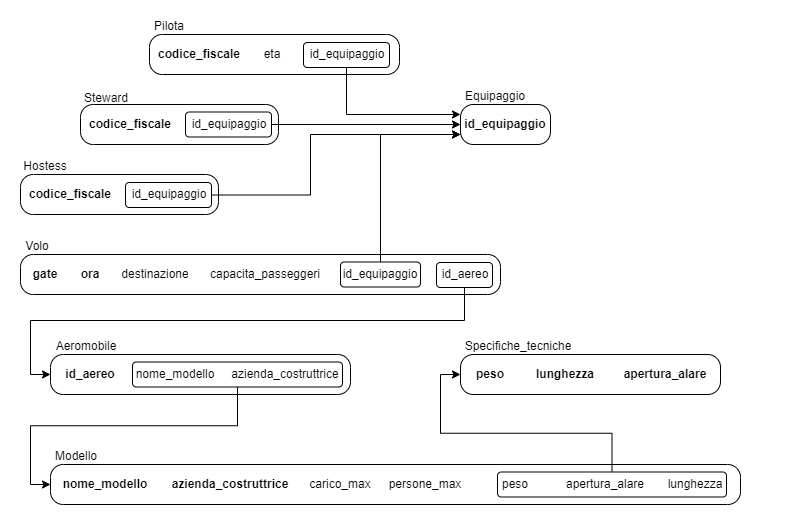

The diagram above was exported from draw.io. Its source (the exported page's mxGraphModel, read from the mxfile embedded in the PNG):
<mxGraphModel dx="1195" dy="615" grid="1" gridSize="10" guides="1" tooltips="1" connect="1" arrows="1" fold="1" page="1" pageScale="1" pageWidth="827" pageHeight="1169" math="0" shadow="0">
  <root>
    <mxCell id="0" />
    <mxCell id="1" parent="0" />
    <mxCell id="r69WTdjhAFQwcYdgb4-z-58" value="" style="group" parent="1" connectable="0" vertex="1">
      <mxGeometry x="289" y="390" width="250" height="64" as="geometry" />
    </mxCell>
    <mxCell id="r69WTdjhAFQwcYdgb4-z-33" value="" style="childLayout=tableLayout;recursiveResize=0;shadow=0;fillColor=none;strokeColor=#000000;rounded=1;arcSize=32;" parent="r69WTdjhAFQwcYdgb4-z-58" vertex="1">
      <mxGeometry y="24" width="250" height="40" as="geometry" />
    </mxCell>
    <mxCell id="r69WTdjhAFQwcYdgb4-z-34" value="" style="shape=tableRow;horizontal=0;startSize=0;swimlaneHead=0;swimlaneBody=0;top=0;left=0;bottom=0;right=0;dropTarget=0;collapsible=0;recursiveResize=0;expand=0;fontStyle=0;fillColor=none;" parent="r69WTdjhAFQwcYdgb4-z-33" vertex="1">
      <mxGeometry width="250" height="40" as="geometry" />
    </mxCell>
    <mxCell id="r69WTdjhAFQwcYdgb4-z-35" value="&lt;b&gt;codice_fiscale&lt;/b&gt;" style="connectable=0;recursiveResize=0;strokeColor=none;fillColor=none;align=center;whiteSpace=wrap;html=1;" parent="r69WTdjhAFQwcYdgb4-z-34" vertex="1">
      <mxGeometry width="100" height="40" as="geometry">
        <mxRectangle width="100" height="40" as="alternateBounds" />
      </mxGeometry>
    </mxCell>
    <mxCell id="r69WTdjhAFQwcYdgb4-z-36" value="eta" style="connectable=0;recursiveResize=0;strokeColor=none;fillColor=none;align=center;whiteSpace=wrap;html=1;" parent="r69WTdjhAFQwcYdgb4-z-34" vertex="1">
      <mxGeometry x="100" width="46" height="40" as="geometry">
        <mxRectangle width="46" height="40" as="alternateBounds" />
      </mxGeometry>
    </mxCell>
    <mxCell id="r69WTdjhAFQwcYdgb4-z-37" value="id_equipaggio" style="connectable=0;recursiveResize=0;strokeColor=none;fillColor=none;align=center;whiteSpace=wrap;html=1;" parent="r69WTdjhAFQwcYdgb4-z-34" vertex="1">
      <mxGeometry x="146" width="104" height="40" as="geometry">
        <mxRectangle width="104" height="40" as="alternateBounds" />
      </mxGeometry>
    </mxCell>
    <mxCell id="r69WTdjhAFQwcYdgb4-z-56" value="Pilota" style="text;align=center;verticalAlign=middle;resizable=0;points=[];autosize=1;strokeColor=none;fillColor=none;" parent="r69WTdjhAFQwcYdgb4-z-58" vertex="1">
      <mxGeometry x="-5" width="50" height="30" as="geometry" />
    </mxCell>
    <mxCell id="r69WTdjhAFQwcYdgb4-z-139" value="" style="rounded=1;whiteSpace=wrap;html=1;fillColor=none;" parent="r69WTdjhAFQwcYdgb4-z-58" vertex="1">
      <mxGeometry x="154" y="32" width="86" height="25" as="geometry" />
    </mxCell>
    <mxCell id="r69WTdjhAFQwcYdgb4-z-71" value="" style="group" parent="1" connectable="0" vertex="1">
      <mxGeometry x="160" y="520" width="261" height="90" as="geometry" />
    </mxCell>
    <mxCell id="r69WTdjhAFQwcYdgb4-z-72" value="" style="childLayout=tableLayout;recursiveResize=0;shadow=0;fillColor=none;strokeColor=#000000;rounded=1;arcSize=32;" parent="r69WTdjhAFQwcYdgb4-z-71" vertex="1">
      <mxGeometry y="34" width="198" height="40" as="geometry" />
    </mxCell>
    <mxCell id="r69WTdjhAFQwcYdgb4-z-73" value="" style="shape=tableRow;horizontal=0;startSize=0;swimlaneHead=0;swimlaneBody=0;top=0;left=0;bottom=0;right=0;dropTarget=0;collapsible=0;recursiveResize=0;expand=0;fontStyle=0;fillColor=none;" parent="r69WTdjhAFQwcYdgb4-z-72" vertex="1">
      <mxGeometry width="198" height="40" as="geometry" />
    </mxCell>
    <mxCell id="r69WTdjhAFQwcYdgb4-z-74" value="&lt;b&gt;codice_fiscale&lt;/b&gt;" style="connectable=0;recursiveResize=0;strokeColor=none;fillColor=none;align=center;whiteSpace=wrap;html=1;" parent="r69WTdjhAFQwcYdgb4-z-73" vertex="1">
      <mxGeometry width="100" height="40" as="geometry">
        <mxRectangle width="100" height="40" as="alternateBounds" />
      </mxGeometry>
    </mxCell>
    <mxCell id="r69WTdjhAFQwcYdgb4-z-75" value="id_equipaggio" style="connectable=0;recursiveResize=0;strokeColor=none;fillColor=none;align=center;whiteSpace=wrap;html=1;" parent="r69WTdjhAFQwcYdgb4-z-73" vertex="1">
      <mxGeometry x="100" width="98" height="40" as="geometry">
        <mxRectangle width="98" height="40" as="alternateBounds" />
      </mxGeometry>
    </mxCell>
    <mxCell id="r69WTdjhAFQwcYdgb4-z-76" value="Hostess" style="text;align=center;verticalAlign=middle;resizable=0;points=[];autosize=1;strokeColor=none;fillColor=none;" parent="r69WTdjhAFQwcYdgb4-z-71" vertex="1">
      <mxGeometry x="-10" y="10" width="70" height="30" as="geometry" />
    </mxCell>
    <mxCell id="r69WTdjhAFQwcYdgb4-z-131" value="" style="rounded=1;whiteSpace=wrap;html=1;fillColor=none;" parent="r69WTdjhAFQwcYdgb4-z-71" vertex="1">
      <mxGeometry x="105" y="42" width="86" height="25" as="geometry" />
    </mxCell>
    <mxCell id="r69WTdjhAFQwcYdgb4-z-77" value="" style="group" parent="1" connectable="0" vertex="1">
      <mxGeometry x="600" y="450" width="250" height="74" as="geometry" />
    </mxCell>
    <mxCell id="r69WTdjhAFQwcYdgb4-z-78" value="" style="childLayout=tableLayout;recursiveResize=0;shadow=0;fillColor=none;strokeColor=#000000;rounded=1;arcSize=32;" parent="r69WTdjhAFQwcYdgb4-z-77" vertex="1">
      <mxGeometry y="34" width="90" height="40" as="geometry" />
    </mxCell>
    <mxCell id="r69WTdjhAFQwcYdgb4-z-79" value="" style="shape=tableRow;horizontal=0;startSize=0;swimlaneHead=0;swimlaneBody=0;top=0;left=0;bottom=0;right=0;dropTarget=0;collapsible=0;recursiveResize=0;expand=0;fontStyle=0;fillColor=none;" parent="r69WTdjhAFQwcYdgb4-z-78" vertex="1">
      <mxGeometry width="90" height="40" as="geometry" />
    </mxCell>
    <mxCell id="r69WTdjhAFQwcYdgb4-z-80" value="&lt;b&gt;id_equipaggio&lt;/b&gt;" style="connectable=0;recursiveResize=0;strokeColor=none;fillColor=none;align=center;whiteSpace=wrap;html=1;" parent="r69WTdjhAFQwcYdgb4-z-79" vertex="1">
      <mxGeometry width="90" height="40" as="geometry">
        <mxRectangle width="90" height="40" as="alternateBounds" />
      </mxGeometry>
    </mxCell>
    <mxCell id="r69WTdjhAFQwcYdgb4-z-82" value="Equipaggio" style="text;align=center;verticalAlign=middle;resizable=0;points=[];autosize=1;strokeColor=none;fillColor=none;" parent="r69WTdjhAFQwcYdgb4-z-77" vertex="1">
      <mxGeometry x="-5" y="10" width="80" height="30" as="geometry" />
    </mxCell>
    <mxCell id="r69WTdjhAFQwcYdgb4-z-104" value="" style="group" parent="1" connectable="0" vertex="1">
      <mxGeometry x="190" y="820" width="676" height="64" as="geometry" />
    </mxCell>
    <mxCell id="r69WTdjhAFQwcYdgb4-z-105" value="" style="childLayout=tableLayout;recursiveResize=0;shadow=0;fillColor=none;strokeColor=#000000;rounded=1;arcSize=32;" parent="r69WTdjhAFQwcYdgb4-z-104" vertex="1">
      <mxGeometry y="24" width="690" height="40" as="geometry" />
    </mxCell>
    <mxCell id="r69WTdjhAFQwcYdgb4-z-106" value="" style="shape=tableRow;horizontal=0;startSize=0;swimlaneHead=0;swimlaneBody=0;top=0;left=0;bottom=0;right=0;dropTarget=0;collapsible=0;recursiveResize=0;expand=0;fontStyle=0;fillColor=none;" parent="r69WTdjhAFQwcYdgb4-z-105" vertex="1">
      <mxGeometry width="690" height="40" as="geometry" />
    </mxCell>
    <mxCell id="r69WTdjhAFQwcYdgb4-z-107" value="&lt;b&gt;nome_modello&lt;/b&gt;" style="connectable=0;recursiveResize=0;strokeColor=none;fillColor=none;align=center;whiteSpace=wrap;html=1;" parent="r69WTdjhAFQwcYdgb4-z-106" vertex="1">
      <mxGeometry width="110" height="40" as="geometry">
        <mxRectangle width="110" height="40" as="alternateBounds" />
      </mxGeometry>
    </mxCell>
    <mxCell id="r69WTdjhAFQwcYdgb4-z-108" value="&lt;b&gt;azienda_costruttrice&lt;/b&gt;" style="connectable=0;recursiveResize=0;strokeColor=none;fillColor=none;align=center;whiteSpace=wrap;html=1;" parent="r69WTdjhAFQwcYdgb4-z-106" vertex="1">
      <mxGeometry x="110" width="140" height="40" as="geometry">
        <mxRectangle width="140" height="40" as="alternateBounds" />
      </mxGeometry>
    </mxCell>
    <mxCell id="r69WTdjhAFQwcYdgb4-z-109" value="carico_max" style="connectable=0;recursiveResize=0;strokeColor=none;fillColor=none;align=center;whiteSpace=wrap;html=1;" parent="r69WTdjhAFQwcYdgb4-z-106" vertex="1">
      <mxGeometry x="250" width="80" height="40" as="geometry">
        <mxRectangle width="80" height="40" as="alternateBounds" />
      </mxGeometry>
    </mxCell>
    <mxCell id="r69WTdjhAFQwcYdgb4-z-110" value="persone_max" style="connectable=0;recursiveResize=0;strokeColor=none;fillColor=none;align=center;whiteSpace=wrap;html=1;" parent="r69WTdjhAFQwcYdgb4-z-106" vertex="1">
      <mxGeometry x="330" width="90" height="40" as="geometry">
        <mxRectangle width="90" height="40" as="alternateBounds" />
      </mxGeometry>
    </mxCell>
    <mxCell id="r69WTdjhAFQwcYdgb4-z-149" value="peso" style="connectable=0;recursiveResize=0;strokeColor=none;fillColor=none;align=center;whiteSpace=wrap;html=1;" parent="r69WTdjhAFQwcYdgb4-z-106" vertex="1">
      <mxGeometry x="420" width="90" height="40" as="geometry">
        <mxRectangle width="90" height="40" as="alternateBounds" />
      </mxGeometry>
    </mxCell>
    <mxCell id="r69WTdjhAFQwcYdgb4-z-148" value="apertura_alare" style="connectable=0;recursiveResize=0;strokeColor=none;fillColor=none;align=center;whiteSpace=wrap;html=1;" parent="r69WTdjhAFQwcYdgb4-z-106" vertex="1">
      <mxGeometry x="510" width="90" height="40" as="geometry">
        <mxRectangle width="90" height="40" as="alternateBounds" />
      </mxGeometry>
    </mxCell>
    <mxCell id="r69WTdjhAFQwcYdgb4-z-147" value="lunghezza" style="connectable=0;recursiveResize=0;strokeColor=none;fillColor=none;align=center;whiteSpace=wrap;html=1;" parent="r69WTdjhAFQwcYdgb4-z-106" vertex="1">
      <mxGeometry x="600" width="90" height="40" as="geometry">
        <mxRectangle width="90" height="40" as="alternateBounds" />
      </mxGeometry>
    </mxCell>
    <mxCell id="r69WTdjhAFQwcYdgb4-z-111" value="Modello" style="text;align=center;verticalAlign=middle;resizable=0;points=[];autosize=1;strokeColor=none;fillColor=none;" parent="r69WTdjhAFQwcYdgb4-z-104" vertex="1">
      <mxGeometry x="-9" width="70" height="30" as="geometry" />
    </mxCell>
    <mxCell id="r69WTdjhAFQwcYdgb4-z-154" value="" style="rounded=1;whiteSpace=wrap;html=1;fillColor=none;" parent="r69WTdjhAFQwcYdgb4-z-104" vertex="1">
      <mxGeometry x="447" y="31.5" width="229" height="25" as="geometry" />
    </mxCell>
    <mxCell id="r69WTdjhAFQwcYdgb4-z-112" value="" style="group" parent="1" connectable="0" vertex="1">
      <mxGeometry x="600" y="730" width="340" height="64" as="geometry" />
    </mxCell>
    <mxCell id="r69WTdjhAFQwcYdgb4-z-113" value="" style="childLayout=tableLayout;recursiveResize=0;shadow=0;fillColor=none;strokeColor=#000000;rounded=1;arcSize=32;" parent="r69WTdjhAFQwcYdgb4-z-112" vertex="1">
      <mxGeometry y="4" width="260" height="40" as="geometry" />
    </mxCell>
    <mxCell id="r69WTdjhAFQwcYdgb4-z-114" value="" style="shape=tableRow;horizontal=0;startSize=0;swimlaneHead=0;swimlaneBody=0;top=0;left=0;bottom=0;right=0;dropTarget=0;collapsible=0;recursiveResize=0;expand=0;fontStyle=0;fillColor=none;" parent="r69WTdjhAFQwcYdgb4-z-113" vertex="1">
      <mxGeometry width="260" height="40" as="geometry" />
    </mxCell>
    <mxCell id="r69WTdjhAFQwcYdgb4-z-115" value="&lt;b&gt;peso&lt;/b&gt;" style="connectable=0;recursiveResize=0;strokeColor=none;fillColor=none;align=center;whiteSpace=wrap;html=1;" parent="r69WTdjhAFQwcYdgb4-z-114" vertex="1">
      <mxGeometry width="60" height="40" as="geometry">
        <mxRectangle width="60" height="40" as="alternateBounds" />
      </mxGeometry>
    </mxCell>
    <mxCell id="r69WTdjhAFQwcYdgb4-z-116" value="lunghezza" style="connectable=0;recursiveResize=0;strokeColor=none;fillColor=none;align=center;whiteSpace=wrap;html=1;fontStyle=1;spacing=0;" parent="r69WTdjhAFQwcYdgb4-z-114" vertex="1">
      <mxGeometry x="60" width="90" height="40" as="geometry">
        <mxRectangle width="90" height="40" as="alternateBounds" />
      </mxGeometry>
    </mxCell>
    <mxCell id="r69WTdjhAFQwcYdgb4-z-117" value="&lt;b&gt;apertura_alare&lt;/b&gt;" style="connectable=0;recursiveResize=0;strokeColor=none;fillColor=none;align=center;whiteSpace=wrap;html=1;" parent="r69WTdjhAFQwcYdgb4-z-114" vertex="1">
      <mxGeometry x="150" width="110" height="40" as="geometry">
        <mxRectangle width="110" height="40" as="alternateBounds" />
      </mxGeometry>
    </mxCell>
    <mxCell id="r69WTdjhAFQwcYdgb4-z-119" value="Specifiche_tecniche" style="text;align=center;verticalAlign=middle;resizable=0;points=[];autosize=1;strokeColor=none;fillColor=none;" parent="r69WTdjhAFQwcYdgb4-z-112" vertex="1">
      <mxGeometry x="-7" y="-20" width="130" height="30" as="geometry" />
    </mxCell>
    <mxCell id="r69WTdjhAFQwcYdgb4-z-120" value="" style="group" parent="1" connectable="0" vertex="1">
      <mxGeometry x="190" y="710" width="292" height="64" as="geometry" />
    </mxCell>
    <mxCell id="r69WTdjhAFQwcYdgb4-z-121" value="" style="childLayout=tableLayout;recursiveResize=0;shadow=0;fillColor=none;strokeColor=#000000;rounded=1;arcSize=32;" parent="r69WTdjhAFQwcYdgb4-z-120" vertex="1">
      <mxGeometry y="24" width="300" height="40" as="geometry" />
    </mxCell>
    <mxCell id="r69WTdjhAFQwcYdgb4-z-122" value="" style="shape=tableRow;horizontal=0;startSize=0;swimlaneHead=0;swimlaneBody=0;top=0;left=0;bottom=0;right=0;dropTarget=0;collapsible=0;recursiveResize=0;expand=0;fontStyle=0;fillColor=none;" parent="r69WTdjhAFQwcYdgb4-z-121" vertex="1">
      <mxGeometry width="300" height="40" as="geometry" />
    </mxCell>
    <mxCell id="r69WTdjhAFQwcYdgb4-z-123" value="&lt;b&gt;id_aereo&lt;/b&gt;" style="connectable=0;recursiveResize=0;strokeColor=none;fillColor=none;align=center;whiteSpace=wrap;html=1;" parent="r69WTdjhAFQwcYdgb4-z-122" vertex="1">
      <mxGeometry width="80" height="40" as="geometry">
        <mxRectangle width="80" height="40" as="alternateBounds" />
      </mxGeometry>
    </mxCell>
    <mxCell id="r69WTdjhAFQwcYdgb4-z-125" value="nome_modello" style="connectable=0;recursiveResize=0;strokeColor=none;fillColor=none;align=center;whiteSpace=wrap;html=1;" parent="r69WTdjhAFQwcYdgb4-z-122" vertex="1">
      <mxGeometry x="80" width="90" height="40" as="geometry">
        <mxRectangle width="90" height="40" as="alternateBounds" />
      </mxGeometry>
    </mxCell>
    <mxCell id="r69WTdjhAFQwcYdgb4-z-126" value="azienda_costruttrice" style="connectable=0;recursiveResize=0;strokeColor=none;fillColor=none;align=center;whiteSpace=wrap;html=1;" parent="r69WTdjhAFQwcYdgb4-z-122" vertex="1">
      <mxGeometry x="170" width="130" height="40" as="geometry">
        <mxRectangle width="130" height="40" as="alternateBounds" />
      </mxGeometry>
    </mxCell>
    <mxCell id="r69WTdjhAFQwcYdgb4-z-127" value="Aeromobile" style="text;align=center;verticalAlign=middle;resizable=0;points=[];autosize=1;strokeColor=none;fillColor=none;" parent="r69WTdjhAFQwcYdgb4-z-120" vertex="1">
      <mxGeometry x="-4" width="80" height="30" as="geometry" />
    </mxCell>
    <mxCell id="r69WTdjhAFQwcYdgb4-z-153" value="" style="rounded=1;whiteSpace=wrap;html=1;fillColor=none;" parent="r69WTdjhAFQwcYdgb4-z-120" vertex="1">
      <mxGeometry x="82" y="31.5" width="210" height="25" as="geometry" />
    </mxCell>
    <mxCell id="r69WTdjhAFQwcYdgb4-z-132" value="" style="group" parent="1" connectable="0" vertex="1">
      <mxGeometry x="220" y="460" width="261" height="90" as="geometry" />
    </mxCell>
    <mxCell id="r69WTdjhAFQwcYdgb4-z-133" value="" style="childLayout=tableLayout;recursiveResize=0;shadow=0;fillColor=none;strokeColor=#000000;rounded=1;arcSize=32;" parent="r69WTdjhAFQwcYdgb4-z-132" vertex="1">
      <mxGeometry y="24" width="198" height="40" as="geometry" />
    </mxCell>
    <mxCell id="r69WTdjhAFQwcYdgb4-z-134" value="" style="shape=tableRow;horizontal=0;startSize=0;swimlaneHead=0;swimlaneBody=0;top=0;left=0;bottom=0;right=0;dropTarget=0;collapsible=0;recursiveResize=0;expand=0;fontStyle=0;fillColor=none;" parent="r69WTdjhAFQwcYdgb4-z-133" vertex="1">
      <mxGeometry width="198" height="40" as="geometry" />
    </mxCell>
    <mxCell id="r69WTdjhAFQwcYdgb4-z-135" value="&lt;b&gt;codice_fiscale&lt;/b&gt;" style="connectable=0;recursiveResize=0;strokeColor=none;fillColor=none;align=center;whiteSpace=wrap;html=1;" parent="r69WTdjhAFQwcYdgb4-z-134" vertex="1">
      <mxGeometry width="100" height="40" as="geometry">
        <mxRectangle width="100" height="40" as="alternateBounds" />
      </mxGeometry>
    </mxCell>
    <mxCell id="r69WTdjhAFQwcYdgb4-z-136" value="id_equipaggio" style="connectable=0;recursiveResize=0;strokeColor=none;fillColor=none;align=center;whiteSpace=wrap;html=1;" parent="r69WTdjhAFQwcYdgb4-z-134" vertex="1">
      <mxGeometry x="100" width="98" height="40" as="geometry">
        <mxRectangle width="98" height="40" as="alternateBounds" />
      </mxGeometry>
    </mxCell>
    <mxCell id="r69WTdjhAFQwcYdgb4-z-137" value="Steward" style="text;align=center;verticalAlign=middle;resizable=0;points=[];autosize=1;strokeColor=none;fillColor=none;" parent="r69WTdjhAFQwcYdgb4-z-132" vertex="1">
      <mxGeometry x="-9" y="1.5" width="70" height="30" as="geometry" />
    </mxCell>
    <mxCell id="r69WTdjhAFQwcYdgb4-z-138" value="" style="rounded=1;whiteSpace=wrap;html=1;fillColor=none;" parent="r69WTdjhAFQwcYdgb4-z-132" vertex="1">
      <mxGeometry x="105" y="31.5" width="86" height="25" as="geometry" />
    </mxCell>
    <mxCell id="r69WTdjhAFQwcYdgb4-z-141" style="edgeStyle=orthogonalEdgeStyle;rounded=0;orthogonalLoop=1;jettySize=auto;html=1;entryX=0;entryY=0.25;entryDx=0;entryDy=0;" parent="1" source="r69WTdjhAFQwcYdgb4-z-139" target="r69WTdjhAFQwcYdgb4-z-79" edge="1">
      <mxGeometry relative="1" as="geometry">
        <Array as="points">
          <mxPoint x="486" y="494" />
        </Array>
      </mxGeometry>
    </mxCell>
    <mxCell id="r69WTdjhAFQwcYdgb4-z-142" style="edgeStyle=orthogonalEdgeStyle;rounded=0;orthogonalLoop=1;jettySize=auto;html=1;entryX=0;entryY=0.5;entryDx=0;entryDy=0;" parent="1" source="r69WTdjhAFQwcYdgb4-z-138" target="r69WTdjhAFQwcYdgb4-z-79" edge="1">
      <mxGeometry relative="1" as="geometry" />
    </mxCell>
    <mxCell id="r69WTdjhAFQwcYdgb4-z-143" style="edgeStyle=elbowEdgeStyle;rounded=0;orthogonalLoop=1;jettySize=auto;html=1;entryX=0;entryY=0.75;entryDx=0;entryDy=0;" parent="1" source="r69WTdjhAFQwcYdgb4-z-131" target="r69WTdjhAFQwcYdgb4-z-79" edge="1">
      <mxGeometry relative="1" as="geometry">
        <Array as="points">
          <mxPoint x="450" y="530" />
        </Array>
      </mxGeometry>
    </mxCell>
    <mxCell id="r69WTdjhAFQwcYdgb4-z-151" value="" style="group" parent="1" connectable="0" vertex="1">
      <mxGeometry x="160" y="610" width="472" height="64" as="geometry" />
    </mxCell>
    <mxCell id="r69WTdjhAFQwcYdgb4-z-95" value="" style="group" parent="r69WTdjhAFQwcYdgb4-z-151" connectable="0" vertex="1">
      <mxGeometry width="400" height="64" as="geometry" />
    </mxCell>
    <mxCell id="r69WTdjhAFQwcYdgb4-z-96" value="" style="childLayout=tableLayout;recursiveResize=0;shadow=0;fillColor=none;strokeColor=#000000;rounded=1;arcSize=32;" parent="r69WTdjhAFQwcYdgb4-z-95" vertex="1">
      <mxGeometry y="24" width="479.99999999999966" height="40" as="geometry" />
    </mxCell>
    <mxCell id="r69WTdjhAFQwcYdgb4-z-97" value="" style="shape=tableRow;horizontal=0;startSize=0;swimlaneHead=0;swimlaneBody=0;top=0;left=0;bottom=0;right=0;dropTarget=0;collapsible=0;recursiveResize=0;expand=0;fontStyle=0;fillColor=none;" parent="r69WTdjhAFQwcYdgb4-z-96" vertex="1">
      <mxGeometry width="479.99999999999966" height="40" as="geometry" />
    </mxCell>
    <mxCell id="r69WTdjhAFQwcYdgb4-z-98" value="&lt;b&gt;gate&lt;/b&gt;" style="connectable=0;recursiveResize=0;strokeColor=none;fillColor=none;align=center;whiteSpace=wrap;html=1;" parent="r69WTdjhAFQwcYdgb4-z-97" vertex="1">
      <mxGeometry width="50" height="40" as="geometry">
        <mxRectangle width="50" height="40" as="alternateBounds" />
      </mxGeometry>
    </mxCell>
    <mxCell id="r69WTdjhAFQwcYdgb4-z-102" value="&lt;b&gt;ora&lt;/b&gt;" style="connectable=0;recursiveResize=0;strokeColor=none;fillColor=none;align=center;whiteSpace=wrap;html=1;" parent="r69WTdjhAFQwcYdgb4-z-97" vertex="1">
      <mxGeometry x="50" width="40" height="40" as="geometry">
        <mxRectangle width="40" height="40" as="alternateBounds" />
      </mxGeometry>
    </mxCell>
    <mxCell id="r69WTdjhAFQwcYdgb4-z-103" value="destinazione" style="connectable=0;recursiveResize=0;strokeColor=none;fillColor=none;align=center;whiteSpace=wrap;html=1;" parent="r69WTdjhAFQwcYdgb4-z-97" vertex="1">
      <mxGeometry x="90" width="90" height="40" as="geometry">
        <mxRectangle width="90" height="40" as="alternateBounds" />
      </mxGeometry>
    </mxCell>
    <mxCell id="r69WTdjhAFQwcYdgb4-z-99" value="capacita_passeggeri" style="connectable=0;recursiveResize=0;strokeColor=none;fillColor=none;align=center;whiteSpace=wrap;html=1;" parent="r69WTdjhAFQwcYdgb4-z-97" vertex="1">
      <mxGeometry x="180" width="130" height="40" as="geometry">
        <mxRectangle width="130" height="40" as="alternateBounds" />
      </mxGeometry>
    </mxCell>
    <mxCell id="r69WTdjhAFQwcYdgb4-z-145" value="id_equipaggio" style="connectable=0;recursiveResize=0;strokeColor=none;fillColor=none;align=center;whiteSpace=wrap;html=1;" parent="r69WTdjhAFQwcYdgb4-z-97" vertex="1">
      <mxGeometry x="310" width="100" height="40" as="geometry">
        <mxRectangle width="100" height="40" as="alternateBounds" />
      </mxGeometry>
    </mxCell>
    <mxCell id="r69WTdjhAFQwcYdgb4-z-144" value="id_aereo" style="connectable=0;recursiveResize=0;strokeColor=none;fillColor=none;align=center;whiteSpace=wrap;html=1;" parent="r69WTdjhAFQwcYdgb4-z-97" vertex="1">
      <mxGeometry x="410" width="70" height="40" as="geometry">
        <mxRectangle width="70" height="40" as="alternateBounds" />
      </mxGeometry>
    </mxCell>
    <mxCell id="r69WTdjhAFQwcYdgb4-z-101" value="Volo" style="text;align=center;verticalAlign=middle;resizable=0;points=[];autosize=1;strokeColor=none;fillColor=none;" parent="r69WTdjhAFQwcYdgb4-z-95" vertex="1">
      <mxGeometry x="-8" width="50" height="30" as="geometry" />
    </mxCell>
    <mxCell id="r69WTdjhAFQwcYdgb4-z-152" value="" style="rounded=1;whiteSpace=wrap;html=1;fillColor=none;" parent="r69WTdjhAFQwcYdgb4-z-95" vertex="1">
      <mxGeometry x="320" y="31.5" width="80" height="25" as="geometry" />
    </mxCell>
    <mxCell id="r69WTdjhAFQwcYdgb4-z-150" value="" style="rounded=1;whiteSpace=wrap;html=1;fillColor=none;" parent="r69WTdjhAFQwcYdgb4-z-151" vertex="1">
      <mxGeometry x="416" y="32" width="56" height="25" as="geometry" />
    </mxCell>
    <mxCell id="r69WTdjhAFQwcYdgb4-z-155" style="edgeStyle=orthogonalEdgeStyle;rounded=0;orthogonalLoop=1;jettySize=auto;html=1;entryX=0;entryY=0.5;entryDx=0;entryDy=0;" parent="1" source="r69WTdjhAFQwcYdgb4-z-150" target="r69WTdjhAFQwcYdgb4-z-122" edge="1">
      <mxGeometry relative="1" as="geometry">
        <Array as="points">
          <mxPoint x="604" y="700" />
          <mxPoint x="170" y="700" />
          <mxPoint x="170" y="754" />
        </Array>
      </mxGeometry>
    </mxCell>
    <mxCell id="r69WTdjhAFQwcYdgb4-z-156" style="edgeStyle=orthogonalEdgeStyle;rounded=0;orthogonalLoop=1;jettySize=auto;html=1;entryX=0;entryY=0.5;entryDx=0;entryDy=0;" parent="1" source="r69WTdjhAFQwcYdgb4-z-153" target="r69WTdjhAFQwcYdgb4-z-106" edge="1">
      <mxGeometry relative="1" as="geometry" />
    </mxCell>
    <mxCell id="r69WTdjhAFQwcYdgb4-z-157" style="edgeStyle=orthogonalEdgeStyle;rounded=0;orthogonalLoop=1;jettySize=auto;html=1;entryX=0;entryY=0.5;entryDx=0;entryDy=0;" parent="1" source="r69WTdjhAFQwcYdgb4-z-154" target="r69WTdjhAFQwcYdgb4-z-114" edge="1">
      <mxGeometry relative="1" as="geometry" />
    </mxCell>
    <mxCell id="r69WTdjhAFQwcYdgb4-z-158" style="edgeStyle=orthogonalEdgeStyle;rounded=0;orthogonalLoop=1;jettySize=auto;html=1;entryX=0;entryY=0.75;entryDx=0;entryDy=0;" parent="1" source="r69WTdjhAFQwcYdgb4-z-152" target="r69WTdjhAFQwcYdgb4-z-79" edge="1">
      <mxGeometry relative="1" as="geometry">
        <Array as="points">
          <mxPoint x="520" y="514" />
        </Array>
      </mxGeometry>
    </mxCell>
  </root>
</mxGraphModel>